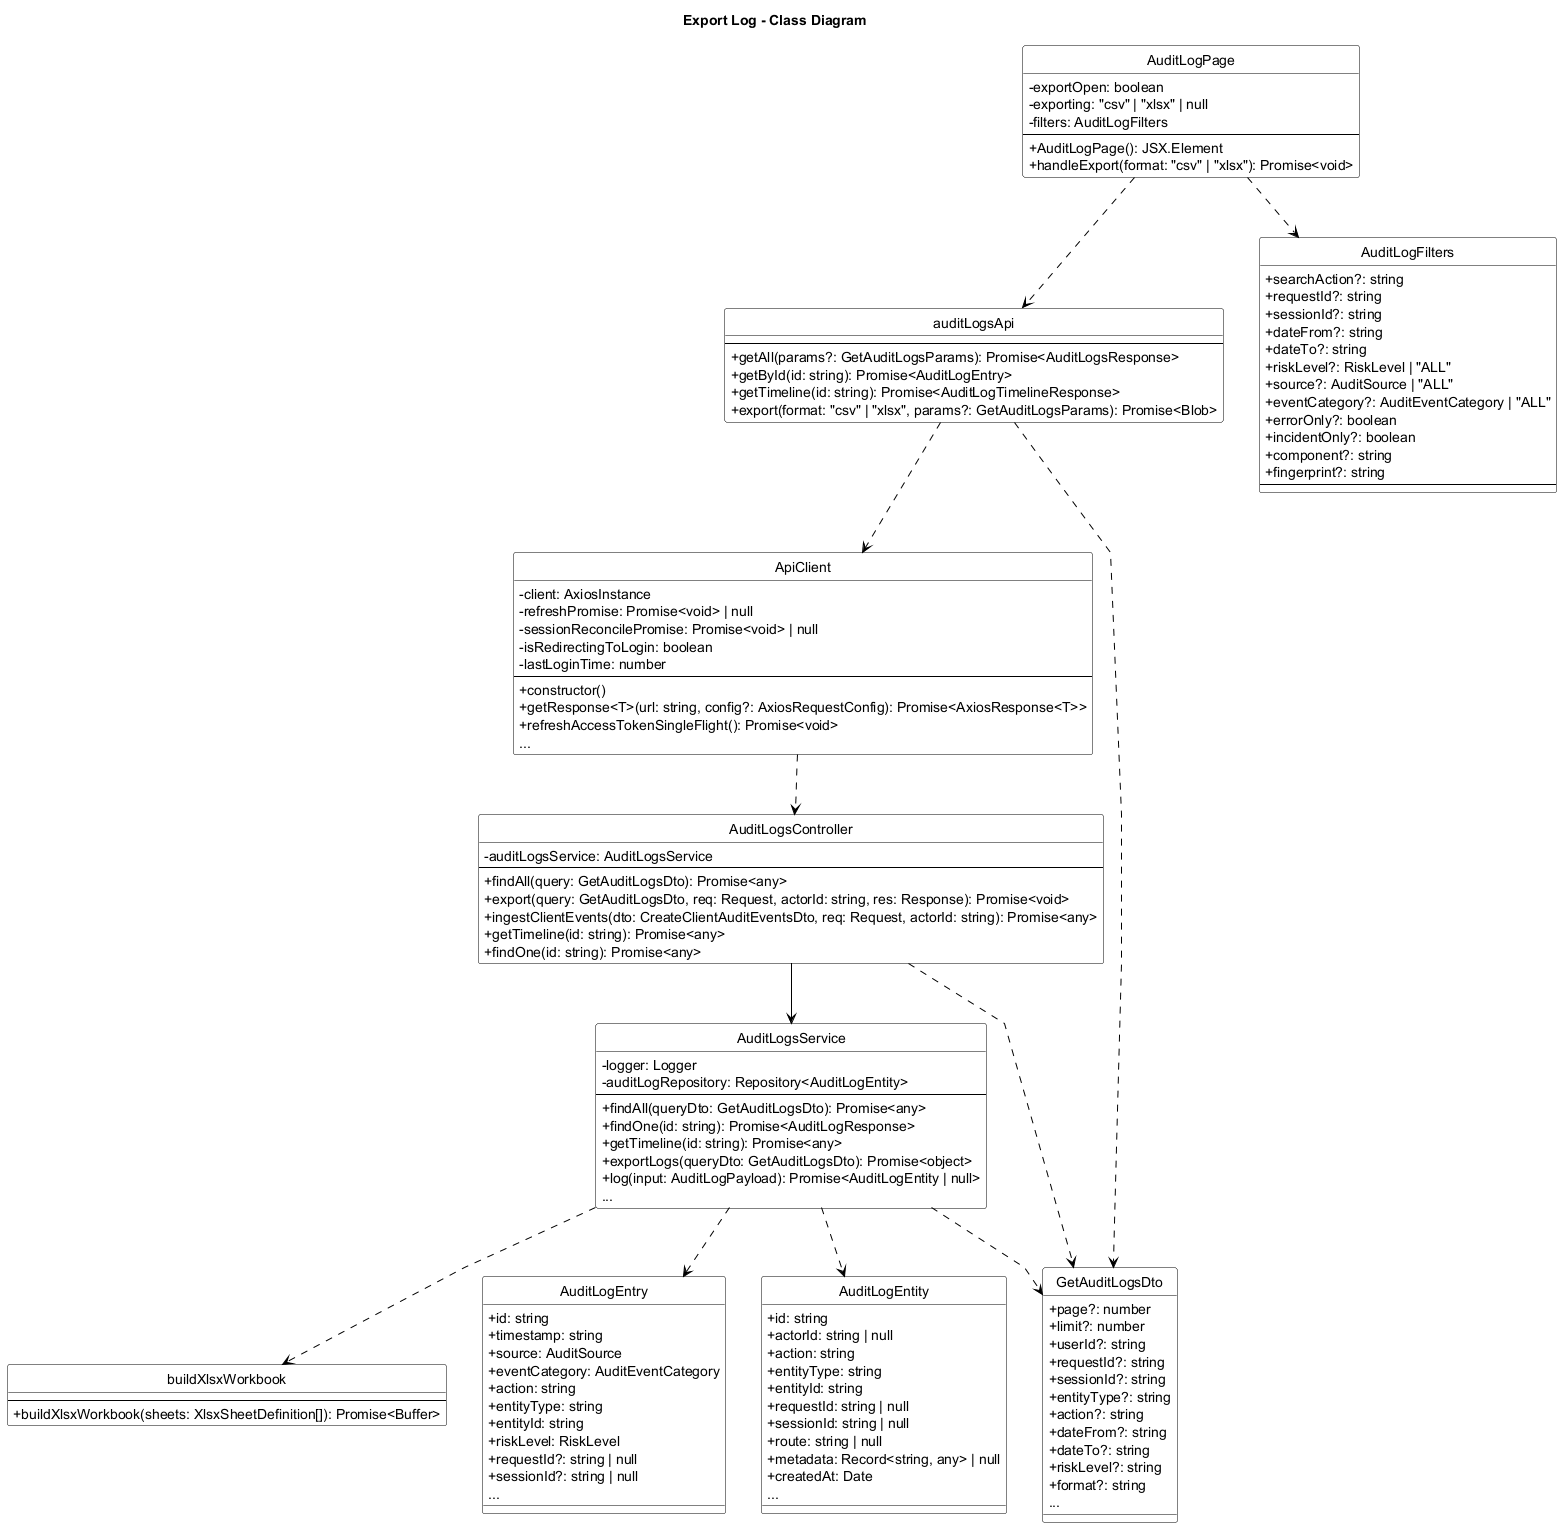

The diagram above was rendered by PlantUML. Its source (embedded in the PNG):
@startuml Export_Log_Class_Diagram
title Export Log - Class Diagram
skinparam backgroundColor white
skinparam monochrome true
skinparam defaultFontColor black
skinparam ArrowColor black
skinparam classBorderColor black
skinparam classFontColor black
skinparam classBackgroundColor white
skinparam stereotypeFontColor black
skinparam linetype polyline
skinparam classAttributeIconSize 0
hide circle

skinparam classHeaderBackgroundColor white
skinparam classHeaderFontColor black

class AuditLogPage {
    - exportOpen: boolean
    - exporting: "csv" | "xlsx" | null
    - filters: AuditLogFilters
    --
    + AuditLogPage(): JSX.Element
    + handleExport(format: "csv" | "xlsx"): Promise<void>
}

class auditLogsApi {
    --
    + getAll(params?: GetAuditLogsParams): Promise<AuditLogsResponse>
    + getById(id: string): Promise<AuditLogEntry>
    + getTimeline(id: string): Promise<AuditLogTimelineResponse>
    + export(format: "csv" | "xlsx", params?: GetAuditLogsParams): Promise<Blob>
}

class ApiClient {
    - client: AxiosInstance
    - refreshPromise: Promise<void> | null
    - sessionReconcilePromise: Promise<void> | null
    - isRedirectingToLogin: boolean
    - lastLoginTime: number
    --
    + constructor()
    + getResponse<T>(url: string, config?: AxiosRequestConfig): Promise<AxiosResponse<T>>
    + refreshAccessTokenSingleFlight(): Promise<void>
    ...
}

class AuditLogsController {
    - auditLogsService: AuditLogsService
    --
    + findAll(query: GetAuditLogsDto): Promise<any>
    + export(query: GetAuditLogsDto, req: Request, actorId: string, res: Response): Promise<void>
    + ingestClientEvents(dto: CreateClientAuditEventsDto, req: Request, actorId: string): Promise<any>
    + getTimeline(id: string): Promise<any>
    + findOne(id: string): Promise<any>
}

class AuditLogsService {
    - logger: Logger
    - auditLogRepository: Repository<AuditLogEntity>
    --
    + findAll(queryDto: GetAuditLogsDto): Promise<any>
    + findOne(id: string): Promise<AuditLogResponse>
    + getTimeline(id: string): Promise<any>
    + exportLogs(queryDto: GetAuditLogsDto): Promise<object>
    + log(input: AuditLogPayload): Promise<AuditLogEntity | null>
    ...
}

class buildXlsxWorkbook {
    --
    + buildXlsxWorkbook(sheets: XlsxSheetDefinition[]): Promise<Buffer>
}

class GetAuditLogsDto {
    + page?: number
    + limit?: number
    + userId?: string
    + requestId?: string
    + sessionId?: string
    + entityType?: string
    + action?: string
    + dateFrom?: string
    + dateTo?: string
    + riskLevel?: string
    + format?: string
    ...
}

class AuditLogFilters {
    + searchAction?: string
    + requestId?: string
    + sessionId?: string
    + dateFrom?: string
    + dateTo?: string
    + riskLevel?: RiskLevel | "ALL"
    + source?: AuditSource | "ALL"
    + eventCategory?: AuditEventCategory | "ALL"
    + errorOnly?: boolean
    + incidentOnly?: boolean
    + component?: string
    + fingerprint?: string
    --
}

class AuditLogEntry {
    + id: string
    + timestamp: string
    + source: AuditSource
    + eventCategory: AuditEventCategory
    + action: string
    + entityType: string
    + entityId: string
    + riskLevel: RiskLevel
    + requestId?: string | null
    + sessionId?: string | null
    ...
}

class AuditLogEntity {
    + id: string
    + actorId: string | null
    + action: string
    + entityType: string
    + entityId: string
    + requestId: string | null
    + sessionId: string | null
    + route: string | null
    + metadata: Record<string, any> | null
    + createdAt: Date
    ...
}

AuditLogPage ..> AuditLogFilters
AuditLogPage ..> auditLogsApi
auditLogsApi ..> ApiClient
auditLogsApi ..> GetAuditLogsDto
ApiClient ..> AuditLogsController

AuditLogsController --> AuditLogsService
AuditLogsController ..> GetAuditLogsDto

AuditLogsService ..> GetAuditLogsDto
AuditLogsService ..> AuditLogEntry
AuditLogsService ..> AuditLogEntity
AuditLogsService ..> buildXlsxWorkbook

@enduml